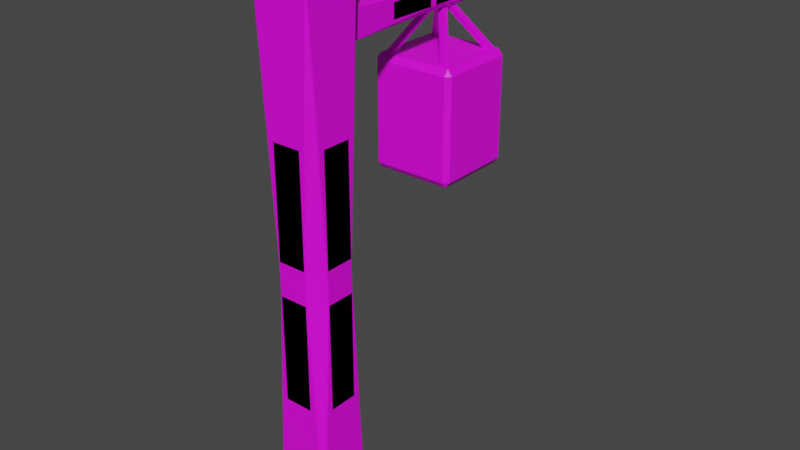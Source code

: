 # Source: lamp.blend  (saved by Blender 3.4.6; exported with 4.5.12 LTS)
import bpy
from mathutils import Matrix  # noqa: F401  (used for matrix-valued properties, if any)

bpy.ops.wm.read_factory_settings(use_empty=True)
scene = bpy.context.scene
scene.name = 'Scene'

# ---- collections
col_collection = bpy.data.collections.new('Collection'); scene.collection.children.link(col_collection)

# ---- images (referenced by path relative to the original .blend; pixels are not part of the script)
import os
ASSET_DIR = os.environ.get("B2B_ASSET_DIR", "")  # directory of the original .blend (textures are referenced by path, not embedded)
HERE = os.path.dirname(os.path.abspath(__file__))  # packed textures are extracted next to this script under _unpacked/

def load_image(name, relpath, width, height, colorspace="sRGB"):
    """Load a texture the original file referenced (path relative to the .blend, or extracted next to this script)."""
    p = next((c for c in (os.path.join(HERE, relpath), os.path.join(ASSET_DIR, relpath)) if relpath and os.path.exists(c)), "")
    if p:
        img = bpy.data.images.load(p, check_existing=True)
        img.name = name
    else:  # same state as the original file: an image datablock whose file is absent (Cycles renders it pink)
        img = bpy.data.images.new(name, width, height)
        img.source = "FILE"
        img.filepath = "//" + (relpath or name)
    img.colorspace_settings.name = colorspace
    return img
img_material_base_color = load_image('Material Base Color', 'lamp.png', 1024, 1024, 'sRGB')

# ---- materials (node trees are filled in below, after node groups)
mat_material = bpy.data.materials.new('Material')
mat_material.alpha_threshold = 0.0
mat_material.use_transparent_shadow = False
mat_material.roughness = 0.5
mat_material.line_color = (0.0, 0.0, 0.0, 1.0)

# ---- material node trees
mat_material.use_nodes = True; mat_material.node_tree.nodes.clear()
_N = mat_material.node_tree.nodes; _L = mat_material.node_tree.links
n0 = _N.new('ShaderNodeOutputMaterial'); n0.name = 'Material Output'; n0.location = (300, 300)
n1 = _N.new('ShaderNodeBsdfPrincipled'); n1.name = 'Principled BSDF'; n1.location = (10, 300)
n1.distribution = 'GGX'
n1.subsurface_method = 'RANDOM_WALK_SKIN'
n1.inputs[3].default_value = 1.45
n1.inputs[27].default_value = (0.0, 0.0, 0.0, 1.0)
n1.inputs[28].default_value = 1.0
n2 = _N.new('ShaderNodeTexImage'); n2.name = 'Image Texture'; n2.location = (-280, 280)
n2.image = img_material_base_color
_L.new(n1.outputs[0], n0.inputs[0])
_L.new(n2.outputs[0], n1.inputs[0])
n0.is_active_output = True

# ---- world
world_world = bpy.data.worlds.new('World'); scene.world = world_world
world_world.use_nodes = True; world_world.node_tree.nodes.clear()
_N = world_world.node_tree.nodes; _L = world_world.node_tree.links
n0 = _N.new('ShaderNodeOutputWorld'); n0.name = 'World Output'; n0.location = (300, 300)
n1 = _N.new('ShaderNodeBackground'); n1.name = 'Background'; n1.location = (10, 300)
n1.inputs[0].default_value = (0.05088, 0.05088, 0.05088, 1.0)
_L.new(n1.outputs[0], n0.inputs[0])
n0.is_active_output = True
world_world.color = (0.05088, 0.05088, 0.05088)
world_world.use_sun_shadow = False
world_world.sun_shadow_jitter_overblur = 0.0

# ---- meshes
me_cube = bpy.data.meshes.new('Cube')
me_cube.from_pydata([(0.9252, 0.9252, 0.9997), (1.0, 1.0, -1.0), (0.9249, -0.9249, 0.9997), (1.0, -1.0, -1.0), (-0.9249, 0.9249, 0.9997), (-1.0, 1.0, -1.0), (-0.9249, -0.9249, 0.9997), (-1.0, -1.0, -1.0), (0.9833, 0.5486, 0.4445), (1.0, 0.5083, 0.4445), (1.0, 0.5083, 0.4445), (0.9833, 0.5486, 0.4445), (1.0, 0.5083, -0.4445), (1.0, 0.5083, -0.4445), (0.9833, 0.5486, -0.4445), (0.9833, 0.5486, -0.4445), (0.5486, 0.9833, -0.4445), (0.5083, 1.0, -0.4445), (0.5083, 1.0, -0.4445), (0.5486, 0.9833, -0.4445), (0.5486, 0.9833, 0.4445), (0.5486, 0.9833, 0.4445), (0.5083, 1.0, 0.4445), (0.5083, 1.0, 0.4445), (-0.5486, -0.9833, -0.4445), (-0.5083, -1.0, -0.4445), (-0.5083, -1.0, -0.4445), (-0.5486, -0.9833, -0.4445), (-0.5083, -1.0, 0.4445), (-0.5083, -1.0, 0.4445), (-0.5486, -0.9833, 0.4445), (-0.5486, -0.9833, 0.4445), (-0.9833, -0.5486, 0.4445), (-1.0, -0.5083, 0.4445), (-1.0, -0.5083, 0.4445), (-0.9833, -0.5486, 0.4445), (-0.9833, -0.5486, -0.4445), (-0.9833, -0.5486, -0.4445), (-1.0, -0.5083, -0.4445), (-1.0, -0.5083, -0.4445), (0.5486, -0.9833, 0.4445), (0.5083, -1.0, 0.4445), (0.5083, -1.0, 0.4445), (0.5486, -0.9833, 0.4445), (0.5083, -1.0, -0.4445), (0.5083, -1.0, -0.4445), (0.5486, -0.9833, -0.4445), (0.5486, -0.9833, -0.4445), (0.9833, -0.5486, -0.4445), (1.0, -0.5083, -0.4445), (1.0, -0.5083, -0.4445), (0.9833, -0.5486, -0.4445), (0.9833, -0.5486, 0.4445), (0.9833, -0.5486, 0.4445), (1.0, -0.5083, 0.4445), (1.0, -0.5083, 0.4445), (-1.0, 0.5083, 0.4445), (-1.0, 0.5083, 0.4445), (-0.9833, 0.5486, 0.4445), (-0.9833, 0.5486, 0.4445), (-0.5486, 0.9833, 0.4445), (-0.5083, 1.0, 0.4445), (-0.5083, 1.0, 0.4445), (-0.5486, 0.9833, 0.4445), (-0.5083, 1.0, -0.4445), (-0.5083, 1.0, -0.4445), (-0.5486, 0.9833, -0.4445), (-0.5486, 0.9833, -0.4445), (-1.0, 0.5083, -0.4445), (-0.9833, 0.5486, -0.4445), (-0.9833, 0.5486, -0.4445), (-1.0, 0.5083, -0.4445), (-0.5486, -0.9833, 0.05555), (-0.5083, -1.0, 0.05555), (-0.5173, -1.0, 0.05555), (-0.5607, -0.9824, 0.05419), (-0.9618, -1.0, 0.9445), (-0.963, -0.963, 0.9901), (-1.0, -0.9618, 0.9445), (-0.9824, -0.9824, 0.8977), (-0.9833, -0.5486, 0.05555), (-0.9824, -0.5607, 0.05419), (-1.0, -0.5173, 0.05555), (-1.0, -0.5083, 0.05555), (1.0, 0.5173, 0.05555), (1.0, 0.5083, 0.05555), (0.9833, 0.5486, 0.05555), (0.9824, 0.5607, 0.05419), (0.5486, 0.9833, 0.05555), (0.5083, 1.0, 0.05555), (0.5173, 1.0, 0.05555), (0.5607, 0.9824, 0.05419), (1.0, 0.9618, 0.9445), (0.9824, 0.9824, 0.8977), (0.9618, 1.0, 0.9445), (1.0, 1.0, 0.9917), (0.5173, -1.0, 0.05555), (0.5083, -1.0, 0.05555), (0.5486, -0.9833, 0.05555), (0.5607, -0.9824, 0.05419), (0.9833, -0.5486, 0.05555), (1.0, -0.5083, 0.05555), (1.0, -0.5173, 0.05555), (0.9824, -0.5607, 0.05419), (0.9618, -1.0, 0.9445), (0.9824, -0.9824, 0.8977), (1.0, -0.9618, 0.9445), (0.963, -0.963, 0.9901), (-0.9833, 0.5486, 0.05555), (-1.0, 0.5083, 0.05555), (-1.0, 0.5173, 0.05555), (-0.9824, 0.5607, 0.05419), (-1.0, 0.9618, 0.9445), (-0.963, 0.963, 0.9901), (-0.9618, 1.0, 0.9445), (-0.9824, 0.9824, 0.8977), (-0.5486, 0.9833, 0.05555), (-0.5607, 0.9824, 0.05419), (-0.5173, 1.0, 0.05555), (-0.5083, 1.0, 0.05555), (0.5173, 1.0, -0.06274), (0.5083, 1.0, -0.06274), (0.5486, 0.9833, -0.06274), (0.5607, 0.9824, -0.06139), (0.9833, 0.5486, -0.06274), (1.0, 0.5083, -0.06274), (1.0, 0.5173, -0.06274), (0.9824, 0.5607, -0.06139), (0.9618, 1.0, -0.9516), (0.9824, 0.9824, -0.9049), (1.0, 0.9618, -0.9516), (1.0, 1.0, -0.9989), (1.0, -0.5173, -0.06274), (1.0, -0.5083, -0.06274), (0.9833, -0.5486, -0.06274), (0.9824, -0.5607, -0.06139), (0.5486, -0.9833, -0.06274), (0.5083, -1.0, -0.06274), (0.5173, -1.0, -0.06274), (0.5607, -0.9824, -0.06139), (1.0, -0.9618, -0.9516), (0.9824, -0.9824, -0.9049), (0.9618, -1.0, -0.9516), (1.0, -1.0, -0.9989), (-0.5486, 0.9833, -0.06274), (-0.5083, 1.0, -0.06274), (-0.5173, 1.0, -0.06274), (-0.5607, 0.9824, -0.06139), (-0.9618, 1.0, -0.9516), (-1.0, 1.0, -0.9989), (-1.0, 0.9618, -0.9516), (-0.9824, 0.9824, -0.9049), (-0.9833, 0.5486, -0.06274), (-0.9824, 0.5607, -0.06139), (-1.0, 0.5173, -0.06274), (-1.0, 0.5083, -0.06274), (-0.9833, -0.5486, -0.06274), (-1.0, -0.5083, -0.06274), (-1.0, -0.5173, -0.06274), (-0.9824, -0.5607, -0.06139), (-1.0, -0.9618, -0.9516), (-1.0, -1.0, -0.9989), (-0.9618, -1.0, -0.9516), (-0.9824, -0.9824, -0.9049), (-0.5486, -0.9833, -0.06274), (-0.5607, -0.9824, -0.06139), (-0.5173, -1.0, -0.06274), (-0.5083, -1.0, -0.06274), (-0.5, 1.0, 0.7), (-0.5, 1.0, 0.8), (-0.5, 9.0, 0.7), (-0.5, 9.0, 0.8), (0.5, 1.0, 0.7), (0.5, 1.0, 0.8), (0.5, 9.0, 0.7), (0.5, 9.0, 0.8), (-0.5, 6.876, 0.7235), (-0.2655, 6.876, 0.7), (-0.2655, 3.124, 0.7), (-0.5, 3.124, 0.7235), (-0.5, 3.124, 0.7765), (-0.2655, 3.124, 0.8), (-0.2655, 6.876, 0.8), (-0.5, 6.876, 0.7765), (0.5, 3.124, 0.7235), (0.2655, 3.124, 0.7), (0.2655, 6.876, 0.7), (0.5, 6.876, 0.7235), (0.5, 6.876, 0.7765), (0.2655, 6.876, 0.8), (0.2655, 3.124, 0.8), (0.5, 3.124, 0.7765), (-0.2655, 4.876, 0.7), (-0.5, 1.124, 0.7), (-0.5, 4.876, 0.7235), (0.5, 4.876, 0.7765), (0.2655, 4.876, 0.8), (0.5, 1.124, 0.8), (-0.2655, 4.876, 0.8), (-0.5, 4.876, 0.7765), (-0.5, 1.124, 0.8), (0.5, 4.876, 0.7235), (0.5, 1.124, 0.7), (0.2655, 4.876, 0.7), (-0.5, 5.124, 0.7765), (-0.2655, 5.124, 0.8), (-0.5, 8.876, 0.8), (0.2655, 5.124, 0.7), (0.5, 8.876, 0.7), (0.5, 5.124, 0.7235), (-0.5, 5.124, 0.7235), (-0.5, 8.876, 0.7), (-0.2655, 5.124, 0.7), (0.2655, 5.124, 0.8), (0.5, 5.124, 0.7765), (0.5, 8.876, 0.8), (-1.335, 4.665, 0.15), (-1.335, 4.5, 0.172), (-1.5, 4.665, 0.172), (-1.335, 4.5, 0.528), (-1.335, 4.665, 0.55), (-1.5, 4.665, 0.528), (-1.335, 7.335, 0.15), (-1.5, 7.335, 0.172), (-1.335, 7.5, 0.172), (-1.335, 7.335, 0.55), (-1.335, 7.5, 0.528), (-1.5, 7.335, 0.528), (1.335, 4.665, 0.15), (1.5, 4.665, 0.172), (1.335, 4.5, 0.172), (1.335, 4.665, 0.55), (1.335, 4.5, 0.528), (1.5, 4.665, 0.528), (1.335, 7.335, 0.15), (1.335, 7.5, 0.172), (1.5, 7.335, 0.172), (1.335, 7.335, 0.55), (1.5, 7.335, 0.528), (1.335, 7.5, 0.528), (-1.261, 7.163, 0.5382), (0.03792, 5.663, 0.7632), (-1.211, 7.337, 0.5468), (0.08792, 5.837, 0.7718), (-1.088, 7.163, 0.5282), (0.2111, 5.663, 0.7532), (-1.038, 7.337, 0.5368), (0.2611, 5.837, 0.7618), (1.088, 7.163, 0.5282), (-0.2111, 5.663, 0.7532), (1.038, 7.337, 0.5368), (-0.2611, 5.837, 0.7618), (1.261, 7.163, 0.5382), (-0.03792, 5.663, 0.7632), (1.211, 7.337, 0.5468), (-0.08792, 5.837, 0.7718), (-1.211, 4.663, 0.5468), (0.08792, 6.163, 0.7718), (-1.261, 4.837, 0.5382), (0.03792, 6.337, 0.7632), (-1.038, 4.663, 0.5368), (0.2611, 6.163, 0.7618), (-1.088, 4.837, 0.5282), (0.2111, 6.337, 0.7532), (1.038, 4.663, 0.5368), (-0.2611, 6.163, 0.7618), (1.088, 4.837, 0.5282), (-0.2111, 6.337, 0.7532), (1.211, 4.663, 0.5468), (-0.08792, 6.163, 0.7718), (1.261, 4.837, 0.5382), (-0.03792, 6.337, 0.7632)], [], [(0, 4, 6, 2), (95, 0, 2, 107), (77, 6, 4, 113), (5, 1, 3, 7), (135, 139, 141), (99, 103, 105), (42, 28, 26, 44), (61, 119, 89, 23), (34, 56, 68, 38), (98, 40, 52, 100), (62, 22, 18, 64), (164, 24, 36, 156), (92, 106, 102, 84), (157, 39, 71, 155), (159, 163, 165), (147, 151, 153), (5, 149, 131, 1), (9, 85, 101, 55), (137, 45, 25, 167), (46, 136, 134, 48), (116, 60, 58, 108), (104, 76, 74, 96), (114, 94, 90, 118), (111, 115, 117), (146, 120, 128, 148), (126, 132, 140, 130), (138, 166, 162, 142), (158, 154, 150, 160), (11, 15, 19, 21), (27, 31, 35, 37), (43, 47, 51, 53), (66, 144, 152, 70), (145, 65, 17, 121), (14, 124, 122, 16), (33, 83, 109, 57), (30, 72, 80, 32), (41, 97, 73, 29), (113, 4, 0, 95), (87, 91, 93), (107, 2, 6, 77), (78, 112, 110, 82), (125, 13, 49, 133), (59, 63, 67, 69), (75, 79, 81), (3, 143, 161, 7), (7, 161, 149, 5), (1, 131, 143, 3), (123, 127, 129), (10, 54, 50, 12), (8, 9, 10, 11), (12, 13, 14, 15), (16, 17, 18, 19), (20, 21, 22, 23), (24, 25, 26, 27), (28, 29, 30, 31), (32, 33, 34, 35), (36, 37, 38, 39), (40, 41, 42, 43), (44, 45, 46, 47), (48, 49, 50, 51), (52, 53, 54, 55), (56, 57, 58, 59), (60, 61, 62, 63), (64, 65, 66, 67), (68, 69, 70, 71), (72, 73, 74, 75), (76, 77, 78, 79), (80, 81, 82, 83), (84, 85, 86, 87), (88, 89, 90, 91), (92, 93, 94, 95), (96, 97, 98, 99), (100, 101, 102, 103), (104, 105, 106, 107), (108, 109, 110, 111), (112, 113, 114, 115), (116, 117, 118, 119), (120, 121, 122, 123), (124, 125, 126, 127), (128, 129, 130, 131), (132, 133, 134, 135), (136, 137, 138, 139), (140, 141, 142, 143), (144, 145, 146, 147), (148, 149, 150, 151), (152, 153, 154, 155), (156, 157, 158, 159), (160, 161, 162, 163), (164, 165, 166, 167), (20, 8, 11, 21), (10, 12, 15, 11), (14, 16, 19, 15), (18, 22, 21, 19), (36, 24, 27, 37), (26, 28, 31, 27), (30, 32, 35, 31), (34, 38, 37, 35), (52, 40, 43, 53), (42, 44, 47, 43), (46, 48, 51, 47), (50, 54, 53, 51), (68, 56, 59, 69), (58, 60, 63, 59), (62, 64, 67, 63), (66, 70, 69, 67), (80, 72, 75, 81), (74, 76, 79, 75), (78, 82, 81, 79), (92, 84, 87, 93), (86, 88, 91, 87), (90, 94, 93, 91), (104, 96, 99, 105), (98, 100, 103, 99), (102, 106, 105, 103), (116, 108, 111, 117), (110, 112, 115, 111), (114, 118, 117, 115), (128, 120, 123, 129), (122, 124, 127, 123), (126, 130, 129, 127), (140, 132, 135, 141), (134, 136, 139, 135), (138, 142, 141, 139), (152, 144, 147, 153), (146, 148, 151, 147), (150, 154, 153, 151), (164, 156, 159, 165), (158, 160, 163, 159), (162, 166, 165, 163), (85, 9, 8, 86), (23, 89, 88, 20), (167, 25, 24, 164), (39, 157, 156, 36), (97, 41, 40, 98), (55, 101, 100, 52), (119, 61, 60, 116), (57, 109, 108, 58), (61, 23, 22, 62), (17, 65, 64, 18), (9, 55, 54, 10), (49, 13, 12, 50), (33, 57, 56, 34), (71, 39, 38, 68), (41, 29, 28, 42), (25, 45, 44, 26), (29, 73, 72, 30), (83, 33, 32, 80), (113, 95, 94, 114), (89, 119, 118, 90), (95, 107, 106, 92), (101, 85, 84, 102), (77, 113, 112, 78), (109, 83, 82, 110), (107, 77, 76, 104), (73, 97, 96, 74), (13, 125, 124, 14), (121, 17, 16, 122), (45, 137, 136, 46), (133, 49, 48, 134), (65, 145, 144, 66), (155, 71, 70, 152), (137, 167, 166, 138), (161, 143, 142, 162), (157, 155, 154, 158), (149, 161, 160, 150), (125, 133, 132, 126), (143, 131, 130, 140), (145, 121, 120, 146), (131, 149, 148, 128), (86, 8, 20, 88), (170, 174, 208, 211), (170, 171, 175, 174), (175, 171, 206, 215), (172, 173, 169, 168), (197, 200, 169, 173), (202, 197, 173, 172), (184, 191, 195, 201), (178, 185, 203, 192), (168, 169, 200, 193), (212, 207, 186, 177), (193, 202, 172, 168), (213, 205, 182, 189), (190, 181, 198, 196), (209, 214, 188, 187), (174, 175, 215, 208), (211, 206, 171, 170), (194, 199, 180, 179), (176, 177, 178, 179), (180, 181, 182, 183), (184, 185, 186, 187), (188, 189, 190, 191), (192, 193, 194), (195, 196, 197), (198, 199, 200), (201, 202, 203), (204, 205, 206), (207, 208, 209), (210, 211, 212), (213, 214, 215), (212, 177, 176, 210), (198, 181, 180, 199), (203, 185, 184, 201), (213, 189, 188, 214), (181, 190, 189, 182), (185, 178, 177, 186), (191, 184, 187, 188), (183, 176, 179, 180), (178, 192, 194, 179), (190, 196, 195, 191), (199, 194, 193, 200), (200, 197, 196, 198), (202, 193, 192, 203), (197, 202, 201, 195), (182, 205, 204, 183), (186, 207, 209, 187), (214, 209, 208, 215), (207, 212, 211, 208), (205, 213, 215, 206), (206, 211, 210, 204), (176, 183, 204, 210), (230, 232, 219, 217), (236, 238, 233, 229), (237, 225, 220, 231), (218, 221, 227, 223), (224, 226, 239, 235), (216, 217, 218), (219, 220, 221), (222, 223, 224), (225, 226, 227), (228, 229, 230), (231, 232, 233), (234, 235, 236), (237, 238, 239), (222, 216, 218, 223), (217, 219, 221, 218), (220, 225, 227, 221), (226, 224, 223, 227), (234, 222, 224, 235), (225, 237, 239, 226), (238, 236, 235, 239), (228, 234, 236, 229), (237, 231, 233, 238), (232, 230, 229, 233), (216, 228, 230, 217), (231, 220, 219, 232), (222, 234, 228, 216), (240, 241, 243, 242), (242, 243, 247, 246), (246, 247, 245, 244), (244, 245, 241, 240), (242, 246, 244, 240), (247, 243, 241, 245), (248, 249, 251, 250), (250, 251, 255, 254), (254, 255, 253, 252), (252, 253, 249, 248), (250, 254, 252, 248), (255, 251, 249, 253), (256, 257, 259, 258), (258, 259, 263, 262), (262, 263, 261, 260), (260, 261, 257, 256), (258, 262, 260, 256), (263, 259, 257, 261), (264, 265, 267, 266), (266, 267, 271, 270), (270, 271, 269, 268), (268, 269, 265, 264), (266, 270, 268, 264), (271, 267, 265, 269)])
_uv = me_cube.uv_layers.new(name='UVMap')
_uv.uv.foreach_set('vector', [0.6905, 0.02185, 0.6905, 0.1407, 0.5716, 0.1407, 0.5716, 0.02187, 0.6953, 0.01705, 0.6905, 0.02185, 0.5716, 0.02187, 0.5692, 0.01943, 0.5692, 0.1432, 0.5716, 0.1407, 0.6905, 0.1407, 0.6929, 0.1432, 0.1154, 0.5271, 0.2439, 0.5271, 0.2439, 0.6557, 0.1154, 0.6557, 0.5701, 0.3777, 0.5692, 0.3442, 0.6243, 0.3511, 0.5701, 0.6388, 0.5692, 0.6053, 0.6234, 0.6309, 0.2667, 0.6918, 0.2662, 0.7527, 0.2091, 0.7528, 0.2096, 0.6919, 0.8256, 0.01912, 0.8506, 0.01908, 0.8501, 0.08, 0.8251, 0.08005, 0.8205, 0.1797, 0.8198, 0.2259, 0.7627, 0.2268, 0.7634, 0.1806, 0.141, 0.9231, 0.1161, 0.9235, 0.1154, 0.884, 0.1404, 0.8836, 0.01764, 0.7917, 0.01705, 0.7299, 0.07414, 0.7299, 0.07474, 0.7918, 0.8447, 0.8636, 0.8201, 0.8636, 0.8207, 0.8281, 0.8452, 0.8281, 0.6263, 0.5104, 0.6263, 0.6293, 0.5692, 0.6024, 0.5692, 0.5384, 0.3015, 0.8284, 0.326, 0.8284, 0.3254, 0.8912, 0.3009, 0.8912, 0.5692, 0.1817, 0.6241, 0.191, 0.5699, 0.2168, 0.7295, 0.01982, 0.7848, 0.03723, 0.7307, 0.05812, 0.01714, 0.5271, 0.01721, 0.5271, 0.01712, 0.6488, 0.01705, 0.6488, 0.1161, 0.8352, 0.1411, 0.8348, 0.1404, 0.881, 0.1154, 0.8814, 0.8452, 0.9282, 0.8207, 0.9282, 0.8201, 0.8664, 0.8446, 0.8664, 0.4179, 0.9492, 0.3933, 0.9496, 0.3927, 0.9101, 0.4172, 0.9097, 0.04269, 0.9282, 0.01771, 0.9282, 0.01706, 0.8937, 0.04204, 0.8937, 0.528, 0.5763, 0.528, 0.6916, 0.4709, 0.6655, 0.4709, 0.6035, 0.7217, 0.508, 0.7216, 0.625, 0.6645, 0.5973, 0.6646, 0.5343, 0.1155, 0.7596, 0.169, 0.7789, 0.1154, 0.7979, 0.07731, 0.5572, 0.07727, 0.6201, 0.02015, 0.6465, 0.02024, 0.5295, 0.5702, 0.4446, 0.5702, 0.3807, 0.6273, 0.3526, 0.6273, 0.4716, 0.5701, 0.2818, 0.5701, 0.2198, 0.6272, 0.1926, 0.6272, 0.3079, 0.7308, 0.1079, 0.7308, 0.06089, 0.7879, 0.03886, 0.7879, 0.1263, 0.01764, 0.6916, 0.07474, 0.6917, 0.07415, 0.7271, 0.01706, 0.7271, 0.2091, 0.7556, 0.2662, 0.7555, 0.2667, 0.7916, 0.2096, 0.7917, 0.3586, 0.7921, 0.3015, 0.7921, 0.3009, 0.7576, 0.358, 0.7576, 0.326, 0.9285, 0.3015, 0.9285, 0.3009, 0.894, 0.3254, 0.894, 0.8852, 0.01912, 0.9097, 0.01908, 0.9092, 0.08, 0.8847, 0.08005, 0.9097, 0.1189, 0.8852, 0.119, 0.8847, 0.08285, 0.9092, 0.08281, 0.01765, 0.828, 0.04263, 0.828, 0.04203, 0.8909, 0.01705, 0.8909, 0.2341, 0.8633, 0.2091, 0.8632, 0.2097, 0.8278, 0.2347, 0.8278, 0.2347, 0.9279, 0.2097, 0.9279, 0.2091, 0.866, 0.2341, 0.8661, 0.6929, 0.1432, 0.6905, 0.1407, 0.6905, 0.02185, 0.6953, 0.01705, 0.6634, 0.6346, 0.6644, 0.6003, 0.7185, 0.6266, 0.5692, 0.01943, 0.5716, 0.02187, 0.5716, 0.1407, 0.5692, 0.1432, 0.175, 0.6897, 0.172, 0.7772, 0.1156, 0.7568, 0.1172, 0.7098, 0.3934, 0.8613, 0.4179, 0.8609, 0.4172, 0.9071, 0.3927, 0.9075, 0.8198, 0.2285, 0.8204, 0.268, 0.7634, 0.2689, 0.7627, 0.2294, 0.4708, 0.6685, 0.525, 0.6932, 0.4716, 0.7036, 0.6303, 0.3101, 0.6302, 0.3101, 0.6302, 0.1902, 0.6303, 0.1902, 0.791, 0.128, 0.7909, 0.128, 0.7909, 0.03703, 0.791, 0.03703, 0.6304, 0.4739, 0.6304, 0.4739, 0.6304, 0.3503, 0.6304, 0.3503, 0.07731, 0.6231, 0.07639, 0.6575, 0.02312, 0.6482, 0.3585, 0.6919, 0.3579, 0.7548, 0.3009, 0.7548, 0.3015, 0.6919, 0.2168, 0.4563, 0.2168, 0.4563, 0.2168, 0.4563, 0.2168, 0.4563, 0.2168, 0.4904, 0.2168, 0.4904, 0.2168, 0.4904, 0.2168, 0.4904, 0.2168, 0.4904, 0.2168, 0.4904, 0.2168, 0.4904, 0.2168, 0.4904, 0.2168, 0.4563, 0.2168, 0.4563, 0.2168, 0.4563, 0.2168, 0.4563, 0.2168, 0.4904, 0.2168, 0.4904, 0.2168, 0.4904, 0.2168, 0.4904, 0.2168, 0.4563, 0.2168, 0.4563, 0.2168, 0.4563, 0.2168, 0.4563, 0.2168, 0.4563, 0.2168, 0.4563, 0.2168, 0.4563, 0.2168, 0.4563, 0.2168, 0.4904, 0.2168, 0.4904, 0.2168, 0.4904, 0.2168, 0.4904, 0.2168, 0.4563, 0.2168, 0.4563, 0.2168, 0.4563, 0.2168, 0.4563, 0.2168, 0.4904, 0.2168, 0.4904, 0.2168, 0.4904, 0.2168, 0.4904, 0.2168, 0.4904, 0.2168, 0.4904, 0.2168, 0.4904, 0.2168, 0.4904, 0.2168, 0.4563, 0.2168, 0.4563, 0.2168, 0.4563, 0.2168, 0.4563, 0.2168, 0.4563, 0.2168, 0.4563, 0.2168, 0.4563, 0.2168, 0.4563, 0.2168, 0.4563, 0.2168, 0.4563, 0.2168, 0.4563, 0.2168, 0.4563, 0.2168, 0.4904, 0.2168, 0.4904, 0.2168, 0.4904, 0.2168, 0.4904, 0.2168, 0.4904, 0.2168, 0.4904, 0.2168, 0.4904, 0.2168, 0.4904, 0.4055, 0.6266, 0.4066, 0.6241, 0.4066, 0.6246, 0.4054, 0.6274, 0.528, 0.6916, 0.531, 0.6925, 0.528, 0.6947, 0.525, 0.6932, 0.3775, 0.6546, 0.3783, 0.6545, 0.3755, 0.6557, 0.375, 0.6557, 0.309, 0.5271, 0.3096, 0.5271, 0.307, 0.5282, 0.3063, 0.5283, 0.2791, 0.5561, 0.278, 0.5587, 0.278, 0.5581, 0.2792, 0.5554, 0.7215, 0.6281, 0.7185, 0.6266, 0.7216, 0.625, 0.7246, 0.6274, 0.4066, 0.5581, 0.4066, 0.5587, 0.4055, 0.5561, 0.4054, 0.5554, 0.3775, 0.5282, 0.375, 0.5271, 0.3755, 0.5271, 0.3783, 0.5283, 0.6264, 0.6323, 0.6234, 0.6309, 0.6263, 0.6293, 0.6293, 0.63, 0.307, 0.6546, 0.3096, 0.6557, 0.309, 0.6557, 0.3063, 0.6545, 0.172, 0.7772, 0.175, 0.7789, 0.172, 0.7806, 0.169, 0.7789, 0.2791, 0.6266, 0.2792, 0.6274, 0.278, 0.6246, 0.278, 0.6241, 0.8993, 0.9052, 0.8997, 0.9048, 0.8987, 0.9074, 0.8981, 0.908, 0.8987, 0.9469, 0.8997, 0.9495, 0.8993, 0.9491, 0.8981, 0.9463, 0.02015, 0.6465, 0.02312, 0.6482, 0.02007, 0.6496, 0.01712, 0.6488, 0.7641, 0.938, 0.7645, 0.9376, 0.7634, 0.9402, 0.7629, 0.9408, 0.7634, 0.9797, 0.7645, 0.9823, 0.7641, 0.9819, 0.7629, 0.9791, 0.6273, 0.3526, 0.6243, 0.3511, 0.6273, 0.3496, 0.6304, 0.3503, 0.4713, 0.9571, 0.4724, 0.9596, 0.472, 0.9592, 0.4708, 0.9565, 0.7878, 0.03539, 0.7909, 0.03703, 0.7879, 0.03886, 0.7848, 0.03723, 0.4713, 0.9176, 0.4708, 0.9181, 0.472, 0.9154, 0.4724, 0.915, 0.9819, 0.05914, 0.983, 0.06173, 0.9825, 0.06132, 0.9814, 0.05855, 0.6271, 0.1894, 0.6302, 0.1902, 0.6272, 0.1926, 0.6241, 0.191, 0.9819, 0.01964, 0.9814, 0.02022, 0.9825, 0.01746, 0.983, 0.01705, 0.2168, 0.4563, 0.2168, 0.4563, 0.2168, 0.4563, 0.2168, 0.4563, 0.3585, 0.6919, 0.3015, 0.6919, 0.3015, 0.6897, 0.3586, 0.6897, 0.2168, 0.4904, 0.2168, 0.4904, 0.2168, 0.4904, 0.2168, 0.4904, 0.07414, 0.7299, 0.01705, 0.7299, 0.01706, 0.7271, 0.07415, 0.7271, 0.2168, 0.4904, 0.2168, 0.4904, 0.2168, 0.4904, 0.2168, 0.4904, 0.2091, 0.7528, 0.2662, 0.7527, 0.2662, 0.7555, 0.2091, 0.7556, 0.2168, 0.4563, 0.2168, 0.4563, 0.2168, 0.4563, 0.2168, 0.4563, 0.2668, 0.7936, 0.2097, 0.7937, 0.2096, 0.7917, 0.2667, 0.7916, 0.2168, 0.4563, 0.2168, 0.4563, 0.2168, 0.4563, 0.2168, 0.4563, 0.2667, 0.6918, 0.2096, 0.6919, 0.2097, 0.6899, 0.2668, 0.6897, 0.2168, 0.4904, 0.2168, 0.4904, 0.2168, 0.4904, 0.2168, 0.4904, 0.3009, 0.7548, 0.3579, 0.7548, 0.358, 0.7576, 0.3009, 0.7576, 0.7627, 0.2268, 0.8198, 0.2259, 0.8198, 0.2285, 0.7627, 0.2294, 0.2168, 0.4563, 0.2168, 0.4563, 0.2168, 0.4563, 0.2168, 0.4563, 0.8205, 0.2706, 0.7634, 0.2715, 0.7634, 0.2689, 0.8204, 0.268, 0.2168, 0.4904, 0.2168, 0.4904, 0.2168, 0.4904, 0.2168, 0.4904, 0.3775, 0.6546, 0.4055, 0.6266, 0.4054, 0.6274, 0.3783, 0.6545, 0.4709, 0.6655, 0.528, 0.6916, 0.525, 0.6932, 0.4708, 0.6685, 0.528, 0.6947, 0.4717, 0.7056, 0.4716, 0.7036, 0.525, 0.6932, 0.6263, 0.5104, 0.5692, 0.5384, 0.5692, 0.536, 0.6233, 0.5094, 0.307, 0.5282, 0.2791, 0.5561, 0.2792, 0.5554, 0.3063, 0.5283, 0.6645, 0.5973, 0.7216, 0.625, 0.7185, 0.6266, 0.6644, 0.6003, 0.528, 0.5763, 0.4709, 0.6035, 0.4708, 0.6013, 0.525, 0.5755, 0.4055, 0.5561, 0.3775, 0.5282, 0.3783, 0.5283, 0.4054, 0.5554, 0.5692, 0.6024, 0.6263, 0.6293, 0.6234, 0.6309, 0.5692, 0.6053, 0.2791, 0.6266, 0.307, 0.6546, 0.3063, 0.6545, 0.2792, 0.6274, 0.1156, 0.7568, 0.172, 0.7772, 0.169, 0.7789, 0.1155, 0.7596, 0.172, 0.7806, 0.1155, 0.8007, 0.1154, 0.7979, 0.169, 0.7789, 0.02015, 0.6465, 0.07727, 0.6201, 0.07731, 0.6231, 0.02312, 0.6482, 0.8987, 0.9074, 0.8987, 0.9469, 0.8981, 0.9463, 0.8981, 0.908, 0.5702, 0.4446, 0.6273, 0.4716, 0.6243, 0.4725, 0.5701, 0.447, 0.6273, 0.3526, 0.5702, 0.3807, 0.5701, 0.3777, 0.6243, 0.3511, 0.7634, 0.9402, 0.7634, 0.9797, 0.7629, 0.9791, 0.7629, 0.9408, 0.5701, 0.2818, 0.6272, 0.3079, 0.6241, 0.3087, 0.5699, 0.284, 0.4713, 0.9176, 0.4713, 0.9571, 0.4708, 0.9565, 0.4708, 0.9181, 0.7294, 0.01705, 0.7878, 0.03539, 0.7848, 0.03723, 0.7295, 0.01982, 0.7879, 0.03886, 0.7308, 0.06089, 0.7307, 0.05812, 0.7848, 0.03723, 0.9819, 0.01964, 0.9819, 0.05914, 0.9814, 0.05855, 0.9814, 0.02022, 0.5692, 0.1797, 0.6271, 0.1894, 0.6241, 0.191, 0.5692, 0.1817, 0.6272, 0.1926, 0.5701, 0.2198, 0.5699, 0.2168, 0.6241, 0.191, 0.8506, 0.1209, 0.8256, 0.1209, 0.8256, 0.119, 0.8506, 0.1189, 0.8251, 0.08005, 0.8501, 0.08, 0.8501, 0.08281, 0.8251, 0.08285, 0.8446, 0.8664, 0.8201, 0.8664, 0.8201, 0.8636, 0.8447, 0.8636, 0.326, 0.8284, 0.3015, 0.8284, 0.3015, 0.8262, 0.326, 0.8262, 0.1411, 0.9257, 0.1161, 0.9261, 0.1161, 0.9235, 0.141, 0.9231, 0.1154, 0.8814, 0.1404, 0.881, 0.1404, 0.8836, 0.1154, 0.884, 0.8506, 0.01908, 0.8256, 0.01912, 0.8256, 0.01709, 0.8506, 0.01705, 0.01705, 0.8909, 0.04203, 0.8909, 0.04204, 0.8937, 0.01706, 0.8937, 0.2168, 0.4563, 0.2168, 0.4563, 0.2168, 0.4563, 0.2168, 0.4563, 0.2168, 0.4904, 0.2168, 0.4904, 0.2168, 0.4904, 0.2168, 0.4904, 0.2168, 0.4563, 0.2168, 0.4563, 0.2168, 0.4563, 0.2168, 0.4563, 0.2168, 0.4904, 0.2168, 0.4904, 0.2168, 0.4904, 0.2168, 0.4904, 0.2168, 0.4563, 0.2168, 0.4563, 0.2168, 0.4563, 0.2168, 0.4563, 0.2168, 0.4904, 0.2168, 0.4904, 0.2168, 0.4904, 0.2168, 0.4904, 0.2168, 0.4563, 0.2168, 0.4563, 0.2168, 0.4563, 0.2168, 0.4563, 0.2168, 0.4904, 0.2168, 0.4904, 0.2168, 0.4904, 0.2168, 0.4904, 0.2341, 0.8661, 0.2091, 0.866, 0.2091, 0.8632, 0.2341, 0.8633, 0.04263, 0.828, 0.01765, 0.828, 0.01771, 0.8258, 0.04269, 0.8258, 0.7246, 0.5087, 0.7246, 0.6274, 0.7216, 0.625, 0.7217, 0.508, 0.278, 0.5587, 0.278, 0.6241, 0.278, 0.6246, 0.278, 0.5581, 0.6293, 0.508, 0.6293, 0.63, 0.6263, 0.6293, 0.6263, 0.5104, 0.375, 0.5271, 0.3096, 0.5271, 0.309, 0.5271, 0.3755, 0.5271, 0.5692, 0.1432, 0.6929, 0.1432, 0.6929, 0.1456, 0.5692, 0.1456, 0.3096, 0.6557, 0.375, 0.6557, 0.3755, 0.6557, 0.309, 0.6557, 0.531, 0.577, 0.531, 0.6925, 0.528, 0.6916, 0.528, 0.5763, 0.4066, 0.6241, 0.4066, 0.5587, 0.4066, 0.5581, 0.4066, 0.6246, 0.9098, 0.1209, 0.8853, 0.1209, 0.8852, 0.119, 0.9097, 0.1189, 0.8847, 0.08005, 0.9092, 0.08, 0.9092, 0.08281, 0.8847, 0.08285, 0.4179, 0.9518, 0.3934, 0.9522, 0.3933, 0.9496, 0.4179, 0.9492, 0.3927, 0.9075, 0.4172, 0.9071, 0.4172, 0.9097, 0.3927, 0.9101, 0.9097, 0.01908, 0.8852, 0.01912, 0.8853, 0.01709, 0.9098, 0.01705, 0.3009, 0.8912, 0.3254, 0.8912, 0.3254, 0.894, 0.3009, 0.894, 0.9504, 0.8251, 0.9504, 0.7598, 0.9504, 0.7592, 0.9504, 0.8257, 0.6302, 0.1902, 0.6302, 0.3101, 0.6272, 0.3079, 0.6272, 0.1926, 0.8607, 0.4544, 0.8607, 0.5197, 0.8607, 0.5203, 0.8607, 0.4538, 0.7909, 0.03703, 0.7909, 0.128, 0.7879, 0.1263, 0.7879, 0.03886, 0.9504, 0.9257, 0.9504, 0.8603, 0.9504, 0.8598, 0.9504, 0.9263, 0.6304, 0.3503, 0.6304, 0.4739, 0.6273, 0.4716, 0.6273, 0.3526, 0.8202, 0.3448, 0.8202, 0.4101, 0.8202, 0.4107, 0.8202, 0.3442, 0.01712, 0.6488, 0.01721, 0.5271, 0.02024, 0.5295, 0.02015, 0.6465, 0.8506, 0.1189, 0.8256, 0.119, 0.8251, 0.08285, 0.8501, 0.08281, 0.4708, 0.01705, 0.5351, 0.01705, 0.5351, 0.025, 0.4708, 0.025, 0.8202, 0.4594, 0.8266, 0.4594, 0.8266, 0.5203, 0.8202, 0.5202, 0.01705, 0.2439, 0.08131, 0.2439, 0.08131, 0.2519, 0.01705, 0.2519, 0.9474, 0.3902, 0.9538, 0.3902, 0.9538, 0.4501, 0.9474, 0.4502, 0.1154, 0.4851, 0.1797, 0.4851, 0.1797, 0.493, 0.1154, 0.493, 0.8201, 0.7864, 0.8266, 0.7863, 0.8266, 0.794, 0.8201, 0.794, 0.07678, 0.826, 0.08019, 0.8258, 0.08019, 0.9055, 0.07678, 0.9056, 0.6796, 0.3442, 0.7137, 0.3442, 0.7137, 0.4568, 0.6796, 0.4568, 0.9474, 0.1799, 0.9538, 0.1797, 0.9538, 0.1853, 0.9474, 0.1855, 0.6794, 0.1797, 0.7135, 0.1797, 0.7135, 0.2923, 0.6794, 0.2923, 0.3725, 0.4851, 0.4367, 0.4851, 0.4367, 0.493, 0.3725, 0.493, 0.7126, 0.7814, 0.6785, 0.7814, 0.6785, 0.6687, 0.7126, 0.6687, 0.6143, 0.7855, 0.5801, 0.7855, 0.5801, 0.6729, 0.6143, 0.6729, 0.9439, 0.01716, 0.9473, 0.01705, 0.9473, 0.09672, 0.9439, 0.09683, 0.8546, 0.1797, 0.861, 0.1797, 0.861, 0.1873, 0.8546, 0.1874, 0.523, 0.9105, 0.5295, 0.9103, 0.5295, 0.9159, 0.523, 0.9161, 0.6173, 0.8197, 0.6207, 0.8196, 0.6207, 0.928, 0.6173, 0.928, 0.4708, 0.3002, 0.4859, 0.3002, 0.4859, 0.5414, 0.4708, 0.5414, 0.3384, 0.4851, 0.3233, 0.4851, 0.3233, 0.2439, 0.3384, 0.2439, 0.5351, 0.5414, 0.52, 0.5414, 0.52, 0.3002, 0.5351, 0.3002, 0.2741, 0.2439, 0.2892, 0.2439, 0.2892, 0.4851, 0.2741, 0.4851, 0.3875, 0.2439, 0.3725, 0.4851, 0.3725, 0.2439, 0.1154, 0.2439, 0.1305, 0.2439, 0.1154, 0.4851, 0.1646, 0.2439, 0.1797, 0.2439, 0.1797, 0.4851, 0.4367, 0.2439, 0.4367, 0.4851, 0.4216, 0.2439, 0.08131, 0.493, 0.06624, 0.493, 0.08131, 0.2519, 0.52, 0.2661, 0.5351, 0.025, 0.5351, 0.2661, 0.4708, 0.2661, 0.4708, 0.025, 0.4859, 0.2661, 0.03212, 0.493, 0.01705, 0.493, 0.01705, 0.2519, 0.6794, 0.1797, 0.6794, 0.2923, 0.6644, 0.2923, 0.6644, 0.1797, 0.5801, 0.6729, 0.5801, 0.7855, 0.5651, 0.7855, 0.5651, 0.6729, 0.7137, 0.4568, 0.7137, 0.3442, 0.7288, 0.3442, 0.7288, 0.4568, 0.7126, 0.7814, 0.7126, 0.6687, 0.7277, 0.6687, 0.7277, 0.7814, 0.3233, 0.4851, 0.2892, 0.4851, 0.2892, 0.2439, 0.3233, 0.2439, 0.52, 0.5414, 0.4859, 0.5414, 0.4859, 0.3002, 0.52, 0.3002, 0.8641, 0.7863, 0.8606, 0.7864, 0.8606, 0.5544, 0.8641, 0.5544, 0.9538, 0.725, 0.9504, 0.7251, 0.9504, 0.5545, 0.9538, 0.5544, 0.6796, 0.3442, 0.6796, 0.4568, 0.6645, 0.4568, 0.6645, 0.3442, 0.6143, 0.7855, 0.6143, 0.6729, 0.6293, 0.6729, 0.6293, 0.7855, 0.9523, 0.356, 0.9489, 0.3561, 0.9474, 0.1855, 0.9538, 0.1853, 0.1797, 0.4851, 0.1154, 0.4851, 0.1305, 0.2439, 0.1646, 0.2439, 0.4367, 0.4851, 0.3725, 0.4851, 0.3875, 0.2439, 0.4216, 0.2439, 0.8266, 0.7863, 0.8201, 0.7864, 0.8216, 0.5544, 0.825, 0.5544, 0.6785, 0.6687, 0.6785, 0.7814, 0.6634, 0.7814, 0.6634, 0.6687, 0.7135, 0.2923, 0.7135, 0.1797, 0.7286, 0.1797, 0.7286, 0.2923, 0.8595, 0.4193, 0.8561, 0.4193, 0.8546, 0.1874, 0.861, 0.1873, 0.52, 0.2661, 0.4859, 0.2661, 0.4708, 0.025, 0.5351, 0.025, 0.06624, 0.493, 0.03212, 0.493, 0.01705, 0.2519, 0.08131, 0.2519, 0.5295, 0.9103, 0.523, 0.9105, 0.5245, 0.7398, 0.528, 0.7397, 0.7157, 0.8155, 0.7191, 0.8155, 0.7191, 0.9238, 0.7157, 0.9238, 0.7632, 0.5546, 0.786, 0.5544, 0.7858, 0.7144, 0.7629, 0.7146, 0.2171, 0.2441, 0.24, 0.2439, 0.2397, 0.4089, 0.2168, 0.4091, 0.2545, 0.02766, 0.4261, 0.02766, 0.4261, 0.1992, 0.2545, 0.1992, 0.3931, 0.6904, 0.416, 0.6897, 0.4156, 0.8111, 0.3927, 0.8118, 0.7861, 0.5203, 0.7632, 0.5201, 0.7629, 0.3577, 0.7858, 0.3579, 0.1992, 0.1992, 0.2098, 0.1992, 0.1992, 0.2098, 0.4261, 0.2098, 0.4261, 0.1992, 0.4367, 0.1992, 0.02767, 0.1992, 0.02767, 0.2098, 0.01705, 0.1992, 0.4261, 0.02766, 0.4261, 0.01705, 0.4367, 0.02767, 0.1992, 0.02767, 0.1992, 0.01705, 0.2098, 0.02767, 0.2545, 0.1992, 0.2545, 0.2098, 0.2439, 0.1992, 0.02767, 0.02767, 0.01705, 0.02767, 0.02767, 0.01705, 0.2545, 0.02766, 0.2439, 0.02767, 0.2545, 0.01705, 0.02767, 0.1992, 0.1992, 0.1992, 0.1992, 0.2098, 0.02767, 0.2098, 0.7629, 0.7146, 0.7858, 0.7144, 0.786, 0.7281, 0.7632, 0.7283, 0.4261, 0.1992, 0.4261, 0.02766, 0.4367, 0.02767, 0.4367, 0.1992, 0.416, 0.8261, 0.3931, 0.8268, 0.3927, 0.8118, 0.4156, 0.8111, 0.02767, 0.02767, 0.02767, 0.1992, 0.01705, 0.1992, 0.01705, 0.02767, 0.4261, 0.02766, 0.2545, 0.02766, 0.2545, 0.01705, 0.4261, 0.01705, 0.7632, 0.3442, 0.7861, 0.3444, 0.7858, 0.3579, 0.7629, 0.3577, 0.1992, 0.02767, 0.02767, 0.02767, 0.02767, 0.01705, 0.1992, 0.01705, 0.2545, 0.02766, 0.2545, 0.1992, 0.2439, 0.1992, 0.2439, 0.02767, 0.24, 0.4221, 0.2171, 0.4222, 0.2168, 0.4091, 0.2397, 0.4089, 0.1992, 0.1992, 0.1992, 0.02767, 0.2098, 0.02767, 0.2098, 0.1992, 0.2545, 0.1992, 0.4261, 0.1992, 0.4261, 0.2098, 0.2545, 0.2098, 0.02767, 0.1992, 0.02767, 0.02767, 0.1992, 0.02767, 0.1992, 0.1992, 0.6816, 0.8218, 0.6816, 0.9493, 0.6718, 0.943, 0.6718, 0.8155, 0.6718, 0.8155, 0.6718, 0.943, 0.6634, 0.9503, 0.6634, 0.8227, 0.8981, 0.8634, 0.8981, 0.7359, 0.9079, 0.7296, 0.9079, 0.8571, 0.9079, 0.8571, 0.9079, 0.7296, 0.9163, 0.7369, 0.9163, 0.8644, 0.9066, 0.8707, 0.8981, 0.8634, 0.9079, 0.8571, 0.9163, 0.8644, 0.6634, 0.9503, 0.6718, 0.943, 0.6816, 0.9493, 0.6731, 0.9566, 0.9079, 0.568, 0.9079, 0.6955, 0.8981, 0.6892, 0.8981, 0.5617, 0.5651, 0.9534, 0.5651, 0.8259, 0.5735, 0.8332, 0.5735, 0.9607, 0.5735, 0.9607, 0.5735, 0.8332, 0.5832, 0.8269, 0.5832, 0.9544, 0.9163, 0.5607, 0.9163, 0.6882, 0.9079, 0.6955, 0.9079, 0.568, 0.8981, 0.5617, 0.9066, 0.5544, 0.9163, 0.5607, 0.9079, 0.568, 0.5735, 0.8332, 0.5651, 0.8259, 0.5748, 0.8196, 0.5832, 0.8269, 0.4792, 0.8809, 0.4792, 0.7533, 0.4889, 0.747, 0.4889, 0.8746, 0.8951, 0.4897, 0.8951, 0.3622, 0.9035, 0.3549, 0.9035, 0.4824, 0.9035, 0.4824, 0.9035, 0.3549, 0.9133, 0.3612, 0.9133, 0.4887, 0.4708, 0.8736, 0.4708, 0.746, 0.4792, 0.7533, 0.4792, 0.8809, 0.8951, 0.4897, 0.9035, 0.4824, 0.9133, 0.4887, 0.9049, 0.496, 0.4805, 0.7397, 0.4889, 0.747, 0.4792, 0.7533, 0.4708, 0.746, 0.9133, 0.187, 0.9133, 0.3145, 0.9035, 0.3208, 0.9035, 0.1933, 0.9035, 0.1933, 0.9035, 0.3208, 0.8951, 0.3135, 0.8951, 0.186, 0.781, 0.7687, 0.781, 0.8962, 0.7713, 0.8899, 0.7713, 0.7624, 0.7713, 0.7624, 0.7713, 0.8899, 0.7629, 0.8972, 0.7629, 0.7697, 0.9035, 0.1933, 0.8951, 0.186, 0.9049, 0.1797, 0.9133, 0.187, 0.781, 0.8962, 0.7726, 0.9035, 0.7629, 0.8972, 0.7713, 0.8899])
me_cube.materials.append(mat_material)
me_cube.use_mirror_vertex_groups = False
me_cube.update()

# ---- objects
ob_cube = bpy.data.objects.new('Cube', me_cube)

# ---- transforms, parenting, visibility, modifiers, constraints
ob_cube.location = (0.0, 0.0, 2.0)
ob_cube.scale = (0.2, 0.2, 2.0)
ob_cube.lock_rotations_4d = False
ob_cube.empty_display_type = 'ARROWS'
ob_cube.lineart.crease_threshold = 0.0

# ---- collection membership
col_collection.objects.link(ob_cube)

# ---- scene / render settings (as saved in the file)
scene.frame_start = 1; scene.frame_end = 250; scene.frame_set(1)
scene.render.engine = 'BLENDER_EEVEE_NEXT'
scene.cycles.sampling_pattern = 'TABULATED_SOBOL'
scene.cycles.use_light_tree = False
scene.view_settings.view_transform = 'Filmic'
bpy.context.view_layer.update()

# ---- added for rendering (the .blend has no active camera and no usable light): camera, sun
cam_auto = bpy.data.cameras.new('AutoCamera')
cam_auto.lens = 50.0
cam_auto.sensor_width = 36.0
cam_auto.clip_end = 1000.0
ob_auto_camera = bpy.data.objects.new('AutoCamera', cam_auto)
scene.collection.objects.link(ob_auto_camera)
ob_auto_camera.location = (4.17429, -4.20914, 5.33911)
ob_auto_camera.rotation_euler = (1.09748, -7.21219e-08, 0.694738)
scene.camera = ob_auto_camera
light_auto_sun = bpy.data.lights.new('AutoSun', 'SUN')
light_auto_sun.energy = 3.0
light_auto_sun.angle = 0.0523599
ob_auto_sun = bpy.data.objects.new('AutoSun', light_auto_sun)
scene.collection.objects.link(ob_auto_sun)
ob_auto_sun.rotation_euler = (0.872665, 0.174533, 0.523599)
bpy.context.view_layer.update()
